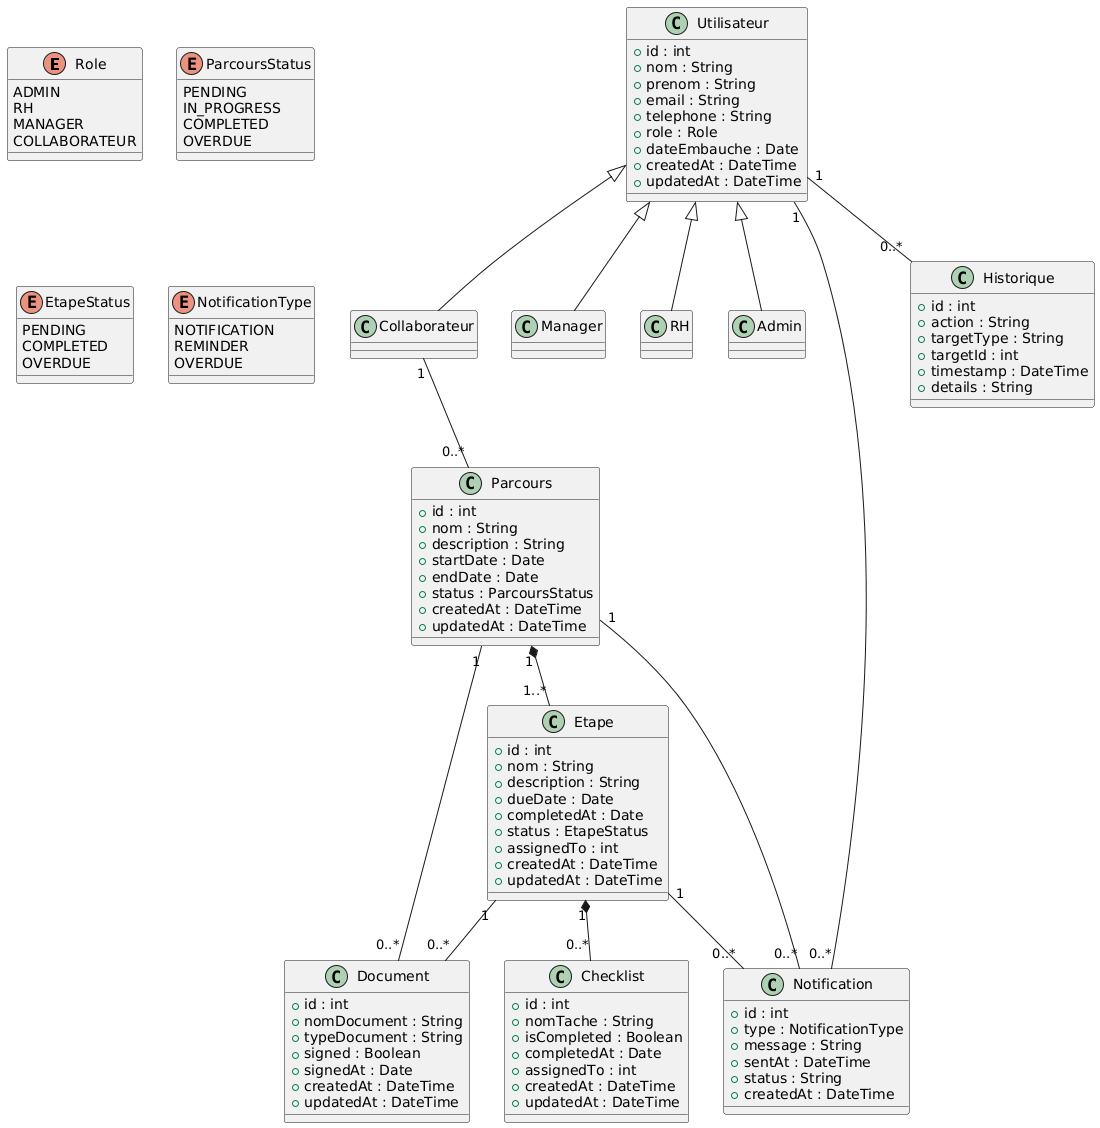

The diagram above was rendered by PlantUML. Its source (embedded in the PNG):
@startuml
' =========================
' ENUMS
' =========================

enum Role {
  ADMIN
  RH
  MANAGER
  COLLABORATEUR
}

enum ParcoursStatus {
  PENDING
  IN_PROGRESS
  COMPLETED
  OVERDUE
}

enum EtapeStatus {
  PENDING
  COMPLETED
  OVERDUE
}

enum NotificationType {
  NOTIFICATION
  REMINDER
  OVERDUE
}

' =========================
' CLASSE UTILISATEUR (Base)
' =========================

class Utilisateur {
  +id : int
  +nom : String
  +prenom : String
  +email : String
  +telephone : String
  +role : Role
  +dateEmbauche : Date
  +createdAt : DateTime
  +updatedAt : DateTime
}

class Collaborateur
class Manager
class RH
class Admin

Utilisateur <|-- Collaborateur
Utilisateur <|-- Manager
Utilisateur <|-- RH
Utilisateur <|-- Admin

' =========================
' PARCOURS
' =========================

class Parcours {
  +id : int
  +nom : String
  +description : String
  +startDate : Date
  +endDate : Date
  +status : ParcoursStatus
  +createdAt : DateTime
  +updatedAt : DateTime
}

Collaborateur "1" -- "0..*" Parcours

' =========================
' ETAPE
' =========================

class Etape {
  +id : int
  +nom : String
  +description : String
  +dueDate : Date
  +completedAt : Date
  +status : EtapeStatus
  +assignedTo : int
  +createdAt : DateTime
  +updatedAt : DateTime
}

Parcours "1" *-- "1..*" Etape

' =========================
' CHECKLIST
' =========================

class Checklist {
  +id : int
  +nomTache : String
  +isCompleted : Boolean
  +completedAt : Date
  +assignedTo : int
  +createdAt : DateTime
  +updatedAt : DateTime
}

Etape "1" *-- "0..*" Checklist

' =========================
' DOCUMENT
' =========================

class Document {
  +id : int
  +nomDocument : String
  +typeDocument : String
  +signed : Boolean
  +signedAt : Date
  +createdAt : DateTime
  +updatedAt : DateTime
}

Parcours "1" -- "0..*" Document
Etape "1" -- "0..*" Document

' =========================
' NOTIFICATION
' =========================

class Notification {
  +id : int
  +type : NotificationType
  +message : String
  +sentAt : DateTime
  +status : String
  +createdAt : DateTime
}

Utilisateur "1" -- "0..*" Notification
Etape "1" -- "0..*" Notification
Parcours "1" -- "0..*" Notification

' =========================
' HISTORIQUE / LOG
' =========================

class Historique {
  +id : int
  +action : String
  +targetType : String
  +targetId : int
  +timestamp : DateTime
  +details : String
}

Utilisateur "1" -- "0..*" Historique
@enduml